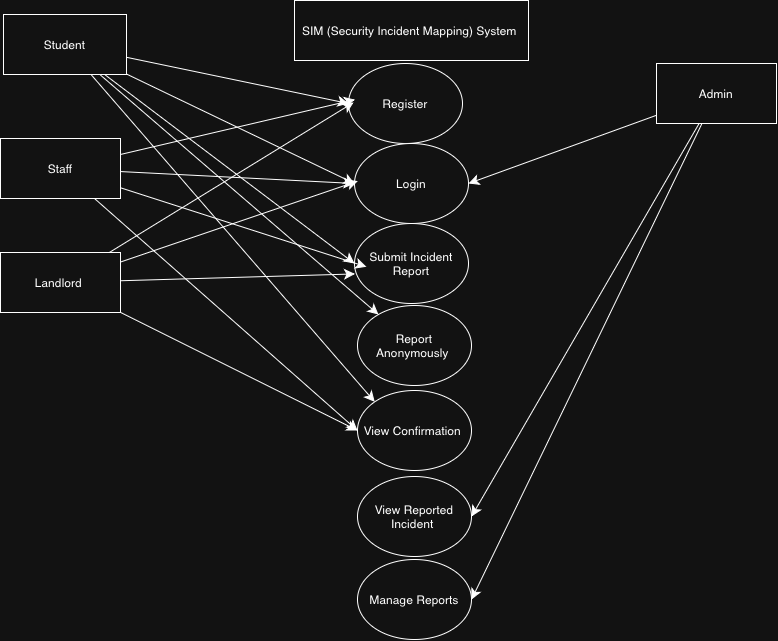

The diagram above was exported from draw.io. Its source (the exported page's mxGraphModel, read from the mxfile embedded in the PNG):
<mxGraphModel dx="1240" dy="1342" grid="0" gridSize="10" guides="1" tooltips="1" connect="1" arrows="1" fold="1" page="0" pageScale="1" pageWidth="827" pageHeight="1169" math="0" shadow="0">
  <root>
    <mxCell id="0" />
    <mxCell id="1" parent="0" />
    <mxCell id="QuVdBtMoaOafAd6JDRKj-1" parent="1" style="whiteSpace=wrap;html=1;" value="SIM (Security Incident Mapping) System&amp;nbsp;" vertex="1">
      <mxGeometry height="60" width="234" x="141" y="225" as="geometry" />
    </mxCell>
    <mxCell id="YexuSG0a5EuIO2McIl4r-1" parent="1" style="ellipse;whiteSpace=wrap;html=1;direction=south;" value="Register" vertex="1">
      <mxGeometry height="80" width="114" x="195" y="288" as="geometry" />
    </mxCell>
    <mxCell id="YexuSG0a5EuIO2McIl4r-2" parent="1" style="ellipse;whiteSpace=wrap;html=1;direction=south;" value="Report Anonymously&amp;nbsp;" vertex="1">
      <mxGeometry height="80" width="114" x="204" y="530" as="geometry" />
    </mxCell>
    <mxCell id="YexuSG0a5EuIO2McIl4r-3" parent="1" style="ellipse;whiteSpace=wrap;html=1;direction=south;" value="View Confirmation&amp;nbsp;" vertex="1">
      <mxGeometry height="80" width="114" x="204" y="615" as="geometry" />
    </mxCell>
    <mxCell id="YexuSG0a5EuIO2McIl4r-4" parent="1" style="ellipse;whiteSpace=wrap;html=1;direction=south;" value="View Reported Incident&amp;nbsp;" vertex="1">
      <mxGeometry height="80" width="114" x="204" y="701" as="geometry" />
    </mxCell>
    <mxCell id="YexuSG0a5EuIO2McIl4r-5" parent="1" style="ellipse;whiteSpace=wrap;html=1;direction=south;" value="Manage Reports" vertex="1">
      <mxGeometry height="80" width="114" x="204" y="784" as="geometry" />
    </mxCell>
    <mxCell id="YexuSG0a5EuIO2McIl4r-6" parent="1" style="ellipse;whiteSpace=wrap;html=1;direction=south;" value="Submit Incident Report" vertex="1">
      <mxGeometry height="80" width="114" x="201" y="448" as="geometry" />
    </mxCell>
    <mxCell id="YexuSG0a5EuIO2McIl4r-7" parent="1" style="ellipse;whiteSpace=wrap;html=1;direction=south;" value="Login" vertex="1">
      <mxGeometry height="80" width="114" x="201" y="368" as="geometry" />
    </mxCell>
    <mxCell id="YexuSG0a5EuIO2McIl4r-28" edge="1" parent="1" source="YexuSG0a5EuIO2McIl4r-18" style="edgeStyle=none;curved=1;rounded=0;orthogonalLoop=1;jettySize=auto;html=1;fontSize=12;startSize=8;endSize=8;">
      <mxGeometry relative="1" as="geometry">
        <mxPoint x="201.42857142857156" y="324.1428571428571" as="targetPoint" />
      </mxGeometry>
    </mxCell>
    <mxCell id="YexuSG0a5EuIO2McIl4r-30" edge="1" parent="1" source="YexuSG0a5EuIO2McIl4r-18" style="edgeStyle=none;curved=1;rounded=0;orthogonalLoop=1;jettySize=auto;html=1;entryX=0.5;entryY=1;entryDx=0;entryDy=0;fontSize=12;startSize=8;endSize=8;" target="YexuSG0a5EuIO2McIl4r-7">
      <mxGeometry relative="1" as="geometry" />
    </mxCell>
    <mxCell id="YexuSG0a5EuIO2McIl4r-31" edge="1" parent="1" source="YexuSG0a5EuIO2McIl4r-18" style="edgeStyle=none;curved=1;rounded=0;orthogonalLoop=1;jettySize=auto;html=1;fontSize=12;startSize=8;endSize=8;">
      <mxGeometry relative="1" as="geometry">
        <mxPoint x="212.8571428571429" y="491.28571428571445" as="targetPoint" />
      </mxGeometry>
    </mxCell>
    <mxCell id="YexuSG0a5EuIO2McIl4r-32" edge="1" parent="1" source="YexuSG0a5EuIO2McIl4r-18" style="edgeStyle=none;curved=1;rounded=0;orthogonalLoop=1;jettySize=auto;html=1;entryX=0.5;entryY=1;entryDx=0;entryDy=0;fontSize=12;startSize=8;endSize=8;" target="YexuSG0a5EuIO2McIl4r-3">
      <mxGeometry relative="1" as="geometry" />
    </mxCell>
    <mxCell id="YexuSG0a5EuIO2McIl4r-18" parent="1" style="whiteSpace=wrap;html=1;" value="Staff" vertex="1">
      <mxGeometry height="60" width="120" x="-153" y="363" as="geometry" />
    </mxCell>
    <mxCell id="YexuSG0a5EuIO2McIl4r-33" edge="1" parent="1" source="YexuSG0a5EuIO2McIl4r-19" style="edgeStyle=none;curved=1;rounded=0;orthogonalLoop=1;jettySize=auto;html=1;fontSize=12;startSize=8;endSize=8;">
      <mxGeometry relative="1" as="geometry">
        <mxPoint x="200" y="327" as="targetPoint" />
      </mxGeometry>
    </mxCell>
    <mxCell id="YexuSG0a5EuIO2McIl4r-34" edge="1" parent="1" source="YexuSG0a5EuIO2McIl4r-19" style="edgeStyle=none;curved=1;rounded=0;orthogonalLoop=1;jettySize=auto;html=1;fontSize=12;startSize=8;endSize=8;">
      <mxGeometry relative="1" as="geometry">
        <mxPoint x="204.28571428571445" y="405.57142857142867" as="targetPoint" />
      </mxGeometry>
    </mxCell>
    <mxCell id="YexuSG0a5EuIO2McIl4r-35" edge="1" parent="1" source="YexuSG0a5EuIO2McIl4r-19" style="edgeStyle=none;curved=1;rounded=0;orthogonalLoop=1;jettySize=auto;html=1;fontSize=12;startSize=8;endSize=8;">
      <mxGeometry relative="1" as="geometry">
        <mxPoint x="201.42857142857156" y="498.42857142857156" as="targetPoint" />
      </mxGeometry>
    </mxCell>
    <mxCell id="YexuSG0a5EuIO2McIl4r-36" edge="1" parent="1" source="YexuSG0a5EuIO2McIl4r-19" style="edgeStyle=none;curved=1;rounded=0;orthogonalLoop=1;jettySize=auto;html=1;entryX=0.5;entryY=1;entryDx=0;entryDy=0;fontSize=12;startSize=8;endSize=8;" target="YexuSG0a5EuIO2McIl4r-3">
      <mxGeometry relative="1" as="geometry" />
    </mxCell>
    <mxCell id="YexuSG0a5EuIO2McIl4r-19" parent="1" style="whiteSpace=wrap;html=1;" value="Landlord&amp;nbsp;" vertex="1">
      <mxGeometry height="60" width="120" x="-153" y="477" as="geometry" />
    </mxCell>
    <mxCell id="YexuSG0a5EuIO2McIl4r-37" edge="1" parent="1" source="YexuSG0a5EuIO2McIl4r-20" style="edgeStyle=none;curved=1;rounded=0;orthogonalLoop=1;jettySize=auto;html=1;entryX=0.5;entryY=0;entryDx=0;entryDy=0;fontSize=12;startSize=8;endSize=8;" target="YexuSG0a5EuIO2McIl4r-7">
      <mxGeometry relative="1" as="geometry" />
    </mxCell>
    <mxCell id="YexuSG0a5EuIO2McIl4r-38" edge="1" parent="1" source="YexuSG0a5EuIO2McIl4r-20" style="edgeStyle=none;curved=1;rounded=0;orthogonalLoop=1;jettySize=auto;html=1;entryX=0.5;entryY=0;entryDx=0;entryDy=0;fontSize=12;startSize=8;endSize=8;" target="YexuSG0a5EuIO2McIl4r-4">
      <mxGeometry relative="1" as="geometry" />
    </mxCell>
    <mxCell id="YexuSG0a5EuIO2McIl4r-39" edge="1" parent="1" source="YexuSG0a5EuIO2McIl4r-20" style="edgeStyle=none;curved=1;rounded=0;orthogonalLoop=1;jettySize=auto;html=1;entryX=0.5;entryY=0;entryDx=0;entryDy=0;fontSize=12;startSize=8;endSize=8;" target="YexuSG0a5EuIO2McIl4r-5">
      <mxGeometry relative="1" as="geometry" />
    </mxCell>
    <mxCell id="YexuSG0a5EuIO2McIl4r-20" parent="1" style="whiteSpace=wrap;html=1;" value="Admin" vertex="1">
      <mxGeometry height="60" width="120" x="503" y="288" as="geometry" />
    </mxCell>
    <mxCell id="YexuSG0a5EuIO2McIl4r-22" edge="1" parent="1" style="edgeStyle=none;curved=1;rounded=0;orthogonalLoop=1;jettySize=auto;html=1;fontSize=12;startSize=8;endSize=8;" target="YexuSG0a5EuIO2McIl4r-17" value="">
      <mxGeometry relative="1" as="geometry">
        <mxPoint x="-29" y="288" as="sourcePoint" />
        <mxPoint x="191.42857142857156" y="328.42857142857156" as="targetPoint" />
      </mxGeometry>
    </mxCell>
    <mxCell id="YexuSG0a5EuIO2McIl4r-23" edge="1" parent="1" source="YexuSG0a5EuIO2McIl4r-17" style="edgeStyle=none;curved=1;rounded=0;orthogonalLoop=1;jettySize=auto;html=1;entryX=0.5;entryY=1;entryDx=0;entryDy=0;fontSize=12;startSize=8;endSize=8;" target="YexuSG0a5EuIO2McIl4r-1">
      <mxGeometry relative="1" as="geometry" />
    </mxCell>
    <mxCell id="YexuSG0a5EuIO2McIl4r-24" edge="1" parent="1" source="YexuSG0a5EuIO2McIl4r-17" style="edgeStyle=none;curved=1;rounded=0;orthogonalLoop=1;jettySize=auto;html=1;entryX=0.5;entryY=1;entryDx=0;entryDy=0;fontSize=12;startSize=8;endSize=8;" target="YexuSG0a5EuIO2McIl4r-7">
      <mxGeometry relative="1" as="geometry" />
    </mxCell>
    <mxCell id="YexuSG0a5EuIO2McIl4r-25" edge="1" parent="1" source="YexuSG0a5EuIO2McIl4r-17" style="edgeStyle=none;curved=1;rounded=0;orthogonalLoop=1;jettySize=auto;html=1;entryX=0.5;entryY=1;entryDx=0;entryDy=0;fontSize=12;startSize=8;endSize=8;" target="YexuSG0a5EuIO2McIl4r-6">
      <mxGeometry relative="1" as="geometry" />
    </mxCell>
    <mxCell id="YexuSG0a5EuIO2McIl4r-26" edge="1" parent="1" source="YexuSG0a5EuIO2McIl4r-17" style="edgeStyle=none;curved=1;rounded=0;orthogonalLoop=1;jettySize=auto;html=1;fontSize=12;startSize=8;endSize=8;" target="YexuSG0a5EuIO2McIl4r-2">
      <mxGeometry relative="1" as="geometry" />
    </mxCell>
    <mxCell id="YexuSG0a5EuIO2McIl4r-27" edge="1" parent="1" source="YexuSG0a5EuIO2McIl4r-17" style="edgeStyle=none;curved=1;rounded=0;orthogonalLoop=1;jettySize=auto;html=1;entryX=0;entryY=1;entryDx=0;entryDy=0;fontSize=12;startSize=8;endSize=8;" target="YexuSG0a5EuIO2McIl4r-3">
      <mxGeometry relative="1" as="geometry" />
    </mxCell>
    <mxCell id="YexuSG0a5EuIO2McIl4r-17" parent="1" style="whiteSpace=wrap;html=1;" value="Student" vertex="1">
      <mxGeometry height="60" width="123" x="-150" y="239" as="geometry" />
    </mxCell>
  </root>
</mxGraphModel>